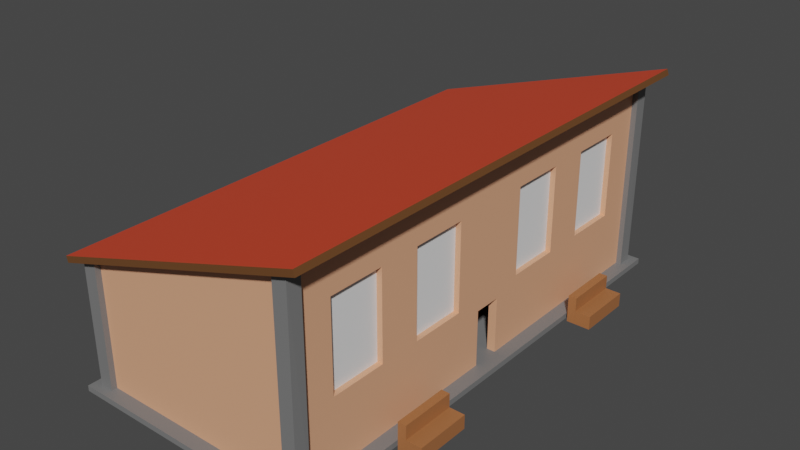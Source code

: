 # Source: Rathaus.blend  (saved by Blender 2.82.7; exported with 4.5.12 LTS)
import bpy
from mathutils import Matrix  # noqa: F401  (used for matrix-valued properties, if any)

bpy.ops.wm.read_factory_settings(use_empty=True)
scene = bpy.context.scene
scene.name = 'Scene'

# ---- collections
col_collection = bpy.data.collections.new('Collection'); scene.collection.children.link(col_collection)

# ---- materials (node trees are filled in below, after node groups)
mat_wood_light = bpy.data.materials.new('wood light')
mat_wood_light.use_transparent_shadow = False
mat_stone = bpy.data.materials.new('stone')
mat_stone.use_transparent_shadow = False
mat_roof = bpy.data.materials.new('roof')
mat_roof.alpha_threshold = 0.0
mat_roof.use_transparent_shadow = False
mat_roof.line_color = (0.0, 0.0, 0.0, 1.0)
mat_wood_dark = bpy.data.materials.new('wood dark')
mat_wood_dark.use_transparent_shadow = False
mat_wood_middle = bpy.data.materials.new('wood middle')
mat_wood_middle.use_transparent_shadow = False

# ---- material node trees
mat_wood_light.use_nodes = True; mat_wood_light.node_tree.nodes.clear()
_N = mat_wood_light.node_tree.nodes; _L = mat_wood_light.node_tree.links
n0 = _N.new('ShaderNodeOutputMaterial'); n0.name = 'Material Output'; n0.location = (300, 300)
n1 = _N.new('ShaderNodeBsdfPrincipled'); n1.name = 'Principled BSDF'; n1.location = (10, 300)
n1.distribution = 'GGX'
n1.subsurface_method = 'BURLEY'
n1.inputs[0].default_value = (0.8, 0.3892, 0.226, 1.0)
n1.inputs[3].default_value = 1.45
n1.inputs[27].default_value = (0.0, 0.0, 0.0, 1.0)
n1.inputs[28].default_value = 1.0
_L.new(n1.outputs[0], n0.inputs[0])
n0.is_active_output = True
mat_stone.use_nodes = True; mat_stone.node_tree.nodes.clear()
_N = mat_stone.node_tree.nodes; _L = mat_stone.node_tree.links
n0 = _N.new('ShaderNodeOutputMaterial'); n0.name = 'Material Output'; n0.location = (300, 300)
n1 = _N.new('ShaderNodeBsdfPrincipled'); n1.name = 'Principled BSDF'; n1.location = (10, 300)
n1.distribution = 'GGX'
n1.subsurface_method = 'BURLEY'
n1.inputs[0].default_value = (0.1867, 0.1867, 0.1867, 1.0)
n1.inputs[3].default_value = 1.45
n1.inputs[27].default_value = (0.0, 0.0, 0.0, 1.0)
n1.inputs[28].default_value = 1.0
_L.new(n1.outputs[0], n0.inputs[0])
n0.is_active_output = True
mat_roof.use_nodes = True; mat_roof.node_tree.nodes.clear()
_N = mat_roof.node_tree.nodes; _L = mat_roof.node_tree.links
n0 = _N.new('ShaderNodeOutputMaterial'); n0.name = 'Material Output'; n0.location = (300, 300)
n1 = _N.new('ShaderNodeBsdfPrincipled'); n1.name = 'Principled BSDF'; n1.location = (10, 300)
n1.distribution = 'GGX'
n1.subsurface_method = 'BURLEY'
n1.inputs[0].default_value = (0.8, 0.06867, 0.02391, 1.0)
n1.inputs[2].default_value = 0.4
n1.inputs[3].default_value = 1.45
n1.inputs[27].default_value = (0.0, 0.0, 0.0, 1.0)
n1.inputs[28].default_value = 1.0
_L.new(n1.outputs[0], n0.inputs[0])
n0.is_active_output = True
mat_wood_dark.use_nodes = True; mat_wood_dark.node_tree.nodes.clear()
_N = mat_wood_dark.node_tree.nodes; _L = mat_wood_dark.node_tree.links
n0 = _N.new('ShaderNodeOutputMaterial'); n0.name = 'Material Output'; n0.location = (300, 300)
n1 = _N.new('ShaderNodeBsdfPrincipled'); n1.name = 'Principled BSDF'; n1.location = (10, 300)
n1.distribution = 'GGX'
n1.subsurface_method = 'BURLEY'
n1.inputs[0].default_value = (0.1463, 0.05958, 0.01859, 1.0)
n1.inputs[3].default_value = 1.45
n1.inputs[27].default_value = (0.0, 0.0, 0.0, 1.0)
n1.inputs[28].default_value = 1.0
_L.new(n1.outputs[0], n0.inputs[0])
n0.is_active_output = True
mat_wood_middle.use_nodes = True; mat_wood_middle.node_tree.nodes.clear()
_N = mat_wood_middle.node_tree.nodes; _L = mat_wood_middle.node_tree.links
n0 = _N.new('ShaderNodeOutputMaterial'); n0.name = 'Material Output'; n0.location = (300, 300)
n1 = _N.new('ShaderNodeBsdfPrincipled'); n1.name = 'Principled BSDF'; n1.location = (10, 300)
n1.distribution = 'GGX'
n1.subsurface_method = 'BURLEY'
n1.inputs[0].default_value = (0.3775, 0.1421, 0.05133, 1.0)
n1.inputs[3].default_value = 1.45
n1.inputs[27].default_value = (0.0, 0.0, 0.0, 1.0)
n1.inputs[28].default_value = 1.0
_L.new(n1.outputs[0], n0.inputs[0])
n0.is_active_output = True

# ---- world
world_world = bpy.data.worlds.new('World'); scene.world = world_world
world_world.use_nodes = True; world_world.node_tree.nodes.clear()
_N = world_world.node_tree.nodes; _L = world_world.node_tree.links
n0 = _N.new('ShaderNodeOutputWorld'); n0.name = 'World Output'; n0.location = (300, 300)
n1 = _N.new('ShaderNodeBackground'); n1.name = 'Background'; n1.location = (10, 300)
n1.inputs[0].default_value = (0.05088, 0.05088, 0.05088, 1.0)
_L.new(n1.outputs[0], n0.inputs[0])
n0.is_active_output = True
world_world.color = (0.05088, 0.05088, 0.05088)
world_world.use_sun_shadow = False
world_world.sun_shadow_jitter_overblur = 0.0

# ---- meshes
me_cube = bpy.data.meshes.new('Cube')
me_cube.from_pydata([(1.0, 7.0, 5.982), (1.0, 7.0, -1.018), (1.0, -10.0, 5.982), (1.0, -10.0, -1.018), (-7.0, 7.0, 3.482), (-7.0, 7.0, -1.018), (-7.0, -10.0, 3.482), (-7.0, -10.0, -1.018), (-7.0, -2.0, -1.018), (1.0, -2.0, 5.982), (-7.0, -2.0, 3.482), (1.0, -2.0, -1.018), (-7.0, -1.0, 3.482), (1.0, -1.0, -1.018), (-7.0, -1.0, -1.018), (1.0, -1.0, 5.982), (1.0, 7.0, 0.9819), (-7.0, -10.0, 0.1733), (1.0, -10.0, 0.9819), (-7.0, 7.0, 0.1733), (1.0, -2.0, 0.9819), (-7.0, -2.0, 0.1733), (1.0, -1.0, 0.9819), (-7.0, -1.0, 0.1733), (-7.0, -10.0, 2.494), (1.0, 7.0, 4.482), (1.0, -10.0, 4.482), (-7.0, 7.0, 2.494), (1.0, -2.0, 4.482), (-7.0, -2.0, 2.494), (1.0, -1.0, 4.482), (-7.0, -1.0, 2.494), (1.0, 7.0, 1.982), (1.0, -10.0, 1.982), (-7.0, 7.0, 0.8364), (1.0, -2.0, 1.982), (-7.0, -2.0, 0.8364), (1.0, -1.0, 1.982), (-7.0, -1.0, 0.8364), (-7.0, -10.0, 0.8364), (-7.0, -8.5, -1.018), (1.0, -8.5, 5.982), (-7.0, -8.5, 3.482), (1.0, -8.5, -1.018), (-7.0, -8.5, 0.1733), (1.0, -8.5, 0.9819), (-7.0, -8.5, 2.494), (1.0, -8.5, 4.482), (1.0, -8.5, 1.982), (-7.0, -8.5, 0.8364), (-7.0, -6.5, 3.482), (1.0, -6.5, -1.018), (-7.0, -6.5, 0.1733), (-7.0, -6.5, 2.494), (1.0, 4.0, 5.982), (-7.0, -6.5, -1.018), (1.0, -6.5, 5.982), (1.0, -6.5, 0.9819), (1.0, -6.5, 4.482), (1.0, -6.5, 1.982), (-7.0, -5.0, 3.482), (1.0, -5.0, -1.018), (-7.0, -5.0, 0.1733), (-7.0, -5.0, 2.494), (-7.0, -5.0, 0.8364), (-7.0, -5.0, -1.018), (1.0, -5.0, 5.982), (1.0, -5.0, 0.9819), (1.0, -5.0, 4.482), (1.0, -5.0, 1.982), (-7.0, -3.0, 3.482), (1.0, -3.0, -1.018), (-7.0, -3.0, 0.1733), (-7.0, -3.0, 2.494), (-7.0, -3.0, 0.8364), (-7.0, -3.0, -1.018), (1.0, -3.0, 5.982), (1.0, -3.0, 0.9819), (1.0, -3.0, 4.482), (1.0, -3.0, 1.982), (-7.0, 0.0, 3.482), (1.0, 0.0, -1.018), (-7.0, 0.0, -1.018), (1.0, 0.0, 5.982), (1.0, 0.0, 0.9819), (-7.0, 0.0, 0.1733), (1.0, 0.0, 4.482), (-7.0, 0.0, 2.494), (-7.0, 0.0, 0.8364), (1.0, 0.0, 1.982), (-7.0, 2.0, 3.482), (1.0, 2.0, -1.018), (-7.0, 2.0, 0.1733), (-7.0, 2.0, 2.494), (-7.0, 2.0, 0.8364), (-7.0, 2.0, -1.018), (1.0, 2.0, 5.982), (1.0, 2.0, 0.9819), (1.0, 2.0, 4.482), (1.0, 2.0, 1.982), (-7.0, 3.5, 3.482), (1.0, 3.5, -1.018), (-7.0, 3.5, 0.1733), (-7.0, 3.5, 2.494), (-7.0, 3.5, -1.018), (1.0, 3.5, 5.982), (1.0, 3.5, 0.9819), (1.0, 3.5, 4.482), (1.0, 3.5, 1.982), (-7.0, 5.5, 3.482), (1.0, 5.5, -1.018), (-7.0, 5.5, 0.1733), (-7.0, 5.5, 2.494), (-7.0, 5.5, 0.8364), (-7.0, 5.5, -1.018), (1.0, 5.5, 5.982), (1.0, 5.5, 0.9819), (1.0, 5.5, 4.482), (1.0, 5.5, 1.982), (-2.0, 7.0, -1.018), (-2.0, -10.0, 5.173), (-2.0, -10.0, -1.018), (-2.0, 7.0, 5.173), (-2.0, -2.0, 5.173), (-2.0, -1.0, 5.173), (-2.0, 7.0, 0.871), (-2.0, -10.0, 0.871), (-2.0, 7.0, 3.747), (-2.0, -10.0, 3.747), (-2.0, -10.0, 1.646), (-2.0, 7.0, 1.646), (-2.0, -8.5, 5.173), (-2.0, -6.5, 5.173), (-2.0, -5.0, 5.173), (-2.0, -3.0, 5.173), (-2.0, 0.0, 5.173), (-2.0, 2.0, 5.173), (-2.0, 3.5, 5.173), (-2.0, 5.5, 5.173), (-4.0, 7.0, -1.018), (-4.0, -10.0, 4.5), (-4.0, -10.0, 0.4532), (-4.0, -10.0, 3.119), (-4.0, -10.0, 1.173), (-4.0, -10.0, -1.018), (-4.0, 7.0, 4.5), (-4.0, -2.0, 4.5), (-4.0, -1.0, 4.5), (-4.0, 7.0, 0.4532), (-4.0, 7.0, 3.119), (-4.0, 7.0, 1.173), (-4.0, -8.5, 4.5), (-4.0, -6.5, 4.5), (-4.0, -5.0, 4.5), (-4.0, -3.0, 4.5), (-4.0, 0.0, 4.5), (-4.0, 2.0, 4.5), (-4.0, 3.5, 4.5), (-4.0, 5.5, 4.5), (1.0, 7.0, 1.451), (1.0, -10.0, 1.451), (-7.0, 7.0, 0.4989), (1.0, -2.0, 1.451), (-7.0, -2.0, 0.4989), (1.0, -1.0, 1.451), (-7.0, -1.0, 0.4989), (-7.0, -10.0, 0.4989), (-7.0, -8.5, 0.4989), (1.0, -8.5, 1.451), (1.0, -6.5, 1.451), (-7.0, 4.0, -1.018), (1.0, -5.0, 1.451), (-7.0, -5.0, 0.4989), (1.0, -3.0, 1.451), (-7.0, -3.0, 0.4989), (1.0, 0.0, 1.451), (-7.0, 0.0, 0.4989), (1.0, 2.0, 1.451), (-7.0, 2.0, 0.4989), (1.0, 3.5, 1.451), (1.0, 5.5, 1.451), (-7.0, 5.5, 0.4989), (-2.0, 7.0, 1.244), (-2.0, -10.0, 1.244), (-4.0, 7.0, 0.8031), (-4.0, -10.0, 0.8031), (-7.0, -10.0, 2.435), (1.0, 7.0, 4.335), (1.0, -10.0, 4.288), (-7.0, 7.0, 2.482), (-7.0, -2.0, 2.482), (-7.0, -1.0, 2.482), (1.0, -8.5, 4.288), (-7.0, -8.5, 2.482), (-7.0, -6.5, 2.482), (-7.0, -5.0, 2.482), (-7.0, -3.0, 2.482), (-7.0, 0.0, 2.482), (-7.0, 2.0, 2.482), (-7.0, 3.5, 2.482), (1.0, 5.5, 4.335), (-7.0, 5.5, 2.482), (-2.0, -10.0, 3.618), (-2.0, 7.0, 3.664), (-4.0, 7.0, 3.061), (-4.0, -10.0, 3.014), (1.0, 7.0, 1.381), (1.0, -10.0, 1.381), (-7.0, 7.0, 0.4819), (1.0, -2.0, 1.381), (-7.0, -2.0, 0.4819), (1.0, -1.0, 1.381), (-7.0, -1.0, 0.4819), (-7.0, -8.5, 0.4819), (1.0, -8.5, 1.381), (1.0, -6.5, 1.381), (1.0, -5.0, 1.381), (-7.0, -5.0, 0.4819), (1.0, -3.0, 1.381), (-7.0, -3.0, 0.4819), (1.0, 0.0, 1.381), (-7.0, 0.0, 0.4819), (1.0, 2.0, 1.381), (-7.0, 2.0, 0.4819), (1.0, 3.5, 1.381), (1.0, 5.5, 1.381), (-7.0, 5.5, 0.4819), (-2.0, 7.0, 1.21), (-2.0, -10.0, 1.21), (-4.0, 7.0, 0.7771), (-4.0, -10.0, 0.7771), (-7.0, -10.0, 0.4819), (-7.0, -7.0, -1.018), (1.0, -7.0, 5.982), (1.0, -7.0, 0.9819), (1.0, -7.0, 4.482), (-7.0, -7.0, 3.482), (1.0, -7.0, -1.018), (-7.0, -7.0, 0.1733), (-7.0, -7.0, 2.494), (-7.0, -7.0, 0.8364), (-2.0, -7.0, 5.173), (-4.0, -7.0, 4.5), (-7.0, -7.0, 0.4989), (-7.0, -7.0, 2.482), (1.0, -7.0, 1.381), (-7.0, -7.0, 0.4819), (1.0, 4.0, 0.9819), (1.0, 4.0, 4.482), (-7.0, 4.0, 3.482), (1.0, 4.0, -1.018), (-7.0, 4.0, 0.1733), (-7.0, 4.0, 2.494), (-7.0, 4.0, 0.8364), (-2.0, 4.0, 5.173), (-4.0, 4.0, 4.5), (-7.0, 4.0, 0.4989), (-7.0, 4.0, 2.482), (1.0, 4.0, 1.381), (-7.0, 4.0, 0.4819)], [], [(151, 42, 6, 140), (142, 140, 6, 24), (112, 109, 4, 27), (47, 41, 2, 26), (127, 122, 0, 25), (30, 15, 9, 28), (73, 70, 10, 29), (147, 12, 10, 146), (155, 80, 12, 147), (86, 83, 15, 30), (29, 10, 12, 31), (81, 84, 22, 13), (75, 72, 21, 8), (190, 29, 31, 191), (119, 125, 16, 1), (43, 45, 18, 3), (114, 111, 19, 5), (144, 141, 17, 7), (89, 86, 30, 37), (196, 73, 29, 190), (37, 30, 28, 35), (203, 127, 25, 187), (192, 47, 26, 188), (201, 112, 27, 189), (205, 142, 24, 186), (185, 143, 39, 166), (181, 113, 34, 161), (168, 48, 33, 160), (182, 130, 32, 159), (164, 37, 35, 162), (174, 74, 36, 163), (175, 89, 37, 164), (163, 36, 38, 165), (166, 39, 49, 167), (186, 24, 46, 193), (237, 234, 45, 43), (7, 17, 44, 40), (24, 6, 42, 46), (235, 233, 41, 47), (242, 236, 42, 151), (153, 60, 50, 152), (68, 66, 56, 58), (61, 67, 57, 51), (69, 68, 58, 59), (171, 69, 59, 169), (244, 239, 53, 194), (232, 238, 52, 55), (239, 236, 50, 53), (54, 254, 137, 105), (71, 77, 67, 61), (78, 76, 66, 68), (154, 70, 60, 153), (194, 53, 63, 195), (55, 52, 62, 65), (53, 50, 60, 63), (146, 10, 70, 154), (28, 9, 76, 78), (11, 20, 77, 71), (35, 28, 78, 79), (162, 35, 79, 173), (172, 64, 74, 174), (195, 63, 73, 196), (65, 62, 72, 75), (63, 60, 70, 73), (165, 38, 88, 176), (191, 31, 87, 197), (0, 122, 138, 115), (14, 23, 85, 82), (91, 97, 84, 81), (98, 96, 83, 86), (156, 90, 80, 155), (31, 12, 80, 87), (157, 100, 90, 156), (107, 105, 96, 98), (101, 106, 97, 91), (108, 107, 98, 99), (179, 108, 99, 177), (176, 88, 94, 178), (197, 87, 93, 198), (82, 85, 92, 95), (87, 80, 90, 93), (250, 247, 106, 101), (248, 54, 105, 107), (255, 249, 100, 157), (198, 93, 103, 199), (95, 92, 102, 104), (93, 90, 100, 103), (145, 4, 109, 158), (25, 0, 115, 117), (1, 16, 116, 110), (187, 25, 117, 200), (159, 32, 118, 180), (256, 253, 113, 181), (257, 252, 112, 201), (170, 251, 111, 114), (252, 249, 109, 112), (105, 137, 136, 96), (96, 136, 135, 83), (9, 123, 134, 76), (76, 134, 133, 66), (66, 133, 132, 56), (233, 241, 131, 41), (184, 150, 130, 182), (160, 33, 129, 183), (188, 26, 128, 202), (3, 18, 126, 121), (139, 148, 125, 119), (83, 135, 124, 15), (15, 124, 123, 9), (149, 145, 122, 127), (26, 2, 120, 128), (41, 131, 120, 2), (27, 4, 145, 149), (5, 19, 148, 139), (189, 27, 149, 204), (161, 34, 150, 184), (122, 145, 158, 138), (254, 255, 157, 137), (137, 157, 156, 136), (136, 156, 155, 135), (123, 146, 154, 134), (134, 154, 153, 133), (133, 153, 152, 132), (241, 242, 151, 131), (183, 129, 143, 185), (121, 126, 141, 144), (135, 155, 147, 124), (124, 147, 146, 123), (128, 120, 140, 142), (131, 151, 140, 120), (202, 128, 142, 205), (203, 130, 150, 204), (228, 183, 185, 230), (208, 161, 184, 229), (207, 160, 183, 228), (229, 184, 182, 227), (259, 256, 181, 226), (206, 159, 180, 225), (221, 176, 178, 223), (224, 179, 177, 222), (212, 165, 176, 221), (217, 172, 174, 219), (209, 162, 173, 218), (216, 171, 169, 215), (231, 166, 167, 213), (220, 175, 164, 211), (219, 174, 163, 210), (211, 164, 162, 209), (227, 182, 159, 206), (214, 168, 160, 207), (226, 181, 161, 208), (230, 185, 166, 231), (127, 203, 204, 149), (129, 202, 205, 143), (34, 189, 204, 150), (33, 188, 202, 129), (253, 257, 201, 113), (32, 187, 200, 118), (88, 197, 198, 94), (38, 191, 197, 88), (64, 195, 196, 74), (116, 225, 258, 247), (39, 186, 193, 49), (143, 205, 186, 39), (113, 201, 189, 34), (48, 192, 188, 33), (130, 203, 187, 32), (74, 196, 190, 36), (36, 190, 191, 38), (141, 230, 231, 17), (111, 226, 208, 19), (45, 214, 207, 18), (125, 227, 206, 16), (22, 211, 209, 20), (72, 219, 210, 21), (84, 220, 211, 22), (17, 231, 213, 44), (234, 245, 214, 45), (67, 216, 215, 57), (77, 218, 216, 67), (20, 209, 218, 77), (62, 217, 219, 72), (97, 222, 220, 84), (23, 212, 221, 85), (106, 224, 222, 97), (85, 221, 223, 92), (247, 258, 224, 106), (16, 206, 225, 116), (251, 259, 226, 111), (148, 229, 227, 125), (18, 207, 228, 126), (19, 208, 229, 148), (126, 228, 230, 141), (44, 213, 246, 238), (57, 215, 245, 234), (49, 193, 244, 240), (213, 167, 243, 246), (132, 152, 242, 241), (56, 132, 241, 233), (46, 42, 236, 239), (40, 44, 238, 232), (193, 46, 239, 244), (167, 49, 240, 243), (152, 50, 236, 242), (58, 56, 233, 235), (51, 57, 234, 237), (138, 158, 255, 254), (103, 100, 249, 252), (104, 102, 251, 170), (199, 103, 252, 257), (158, 109, 249, 255), (117, 115, 54, 248), (110, 116, 247, 250), (115, 138, 254, 54)])
_uv = me_cube.uv_layers.new(name='UVMap')
_uv.uv.foreach_set('vector', [0.7677, 0.7346, 0.875, 0.7346, 0.875, 0.75, 0.7677, 0.75, 0.5556, 0.8927, 0.625, 0.8927, 0.625, 1.0, 0.5556, 1.0, 0.5556, 0.2291, 0.625, 0.2291, 0.625, 0.25, 0.5556, 0.25, 0.5556, 0.7346, 0.625, 0.7346, 0.625, 0.75, 0.5556, 0.75, 0.5556, 0.4148, 0.625, 0.4148, 0.625, 0.5, 0.5556, 0.5, 0.5556, 0.6177, 0.625, 0.6177, 0.625, 0.6322, 0.5556, 0.6322, 0.5556, 0.0896, 0.625, 0.0896, 0.625, 0.1178, 0.5556, 0.1178, 0.7677, 0.6177, 0.875, 0.6177, 0.875, 0.6322, 0.7677, 0.6322, 0.7677, 0.6042, 0.875, 0.6042, 0.875, 0.6177, 0.7677, 0.6177, 0.5556, 0.6042, 0.625, 0.6042, 0.625, 0.6177, 0.5556, 0.6177, 0.5556, 0.1178, 0.625, 0.1178, 0.625, 0.1323, 0.5556, 0.1323, 0.375, 0.6042, 0.4468, 0.6042, 0.4468, 0.6177, 0.375, 0.6177, 0.375, 0.0896, 0.4468, 0.0896, 0.4468, 0.1178, 0.375, 0.1178, 0.5423, 0.1178, 0.5556, 0.1178, 0.5556, 0.1323, 0.5423, 0.1323, 0.375, 0.4148, 0.4468, 0.4148, 0.4468, 0.5, 0.375, 0.5, 0.375, 0.7346, 0.4468, 0.7346, 0.4468, 0.75, 0.375, 0.75, 0.375, 0.2291, 0.4468, 0.2291, 0.4468, 0.25, 0.375, 0.25, 0.375, 0.8927, 0.4468, 0.8927, 0.4468, 1.0, 0.375, 1.0, 0.4726, 0.6042, 0.5556, 0.6042, 0.5556, 0.6177, 0.4726, 0.6177, 0.5423, 0.0896, 0.5556, 0.0896, 0.5556, 0.1178, 0.5423, 0.1178, 0.4726, 0.6177, 0.5556, 0.6177, 0.5556, 0.6322, 0.4726, 0.6322, 0.5423, 0.4148, 0.5556, 0.4148, 0.5556, 0.5, 0.5423, 0.5, 0.5423, 0.7346, 0.5556, 0.7346, 0.5556, 0.75, 0.5423, 0.75, 0.5423, 0.2291, 0.5556, 0.2291, 0.5556, 0.25, 0.5423, 0.25, 0.5423, 0.8927, 0.5556, 0.8927, 0.5556, 1.0, 0.5423, 1.0, 0.4578, 0.8927, 0.4726, 0.8927, 0.4726, 1.0, 0.4578, 1.0, 0.4578, 0.2291, 0.4726, 0.2291, 0.4726, 0.25, 0.4578, 0.25, 0.4578, 0.7346, 0.4726, 0.7346, 0.4726, 0.75, 0.4578, 0.75, 0.4578, 0.4148, 0.4726, 0.4148, 0.4726, 0.5, 0.4578, 0.5, 0.4578, 0.6177, 0.4726, 0.6177, 0.4726, 0.6322, 0.4578, 0.6322, 0.4578, 0.0896, 0.4726, 0.0896, 0.4726, 0.1178, 0.4578, 0.1178, 0.4578, 0.6042, 0.4726, 0.6042, 0.4726, 0.6177, 0.4578, 0.6177, 0.4578, 0.1178, 0.4726, 0.1178, 0.4726, 0.1323, 0.4578, 0.1323, 0.4578, 0.0, 0.4726, 0.0, 0.4726, 0.01537, 0.4578, 0.01537, 0.5423, 0.0, 0.5556, 0.0, 0.5556, 0.01537, 0.5423, 0.01537, 0.375, 0.7261, 0.4468, 0.7261, 0.4468, 0.7346, 0.375, 0.7346, 0.375, 0.0, 0.4468, 0.0, 0.4468, 0.01537, 0.375, 0.01537, 0.5556, 0.0, 0.625, 0.0, 0.625, 0.01537, 0.5556, 0.01537, 0.5556, 0.7261, 0.625, 0.7261, 0.625, 0.7346, 0.5556, 0.7346, 0.7677, 0.7261, 0.875, 0.7261, 0.875, 0.7346, 0.7677, 0.7346, 0.7677, 0.6857, 0.875, 0.6857, 0.875, 0.7087, 0.7677, 0.7087, 0.5556, 0.6857, 0.625, 0.6857, 0.625, 0.7087, 0.5556, 0.7087, 0.375, 0.6857, 0.4468, 0.6857, 0.4468, 0.7087, 0.375, 0.7087, 0.4726, 0.6857, 0.5556, 0.6857, 0.5556, 0.7087, 0.4726, 0.7087, 0.4578, 0.6857, 0.4726, 0.6857, 0.4726, 0.7087, 0.4578, 0.7087, 0.5423, 0.02386, 0.5556, 0.02386, 0.5556, 0.0413, 0.5423, 0.0413, 0.375, 0.02386, 0.4468, 0.02386, 0.4468, 0.0413, 0.375, 0.0413, 0.5556, 0.02386, 0.625, 0.02386, 0.625, 0.0413, 0.5556, 0.0413, 0.625, 0.5375, 0.7102, 0.5375, 0.7102, 0.5515, 0.625, 0.5515, 0.375, 0.6604, 0.4468, 0.6604, 0.4468, 0.6857, 0.375, 0.6857, 0.5556, 0.6604, 0.625, 0.6604, 0.625, 0.6857, 0.5556, 0.6857, 0.7677, 0.6604, 0.875, 0.6604, 0.875, 0.6857, 0.7677, 0.6857, 0.5423, 0.0413, 0.5556, 0.0413, 0.5556, 0.0643, 0.5423, 0.0643, 0.375, 0.0413, 0.4468, 0.0413, 0.4468, 0.0643, 0.375, 0.0643, 0.5556, 0.0413, 0.625, 0.0413, 0.625, 0.0643, 0.5556, 0.0643, 0.7677, 0.6322, 0.875, 0.6322, 0.875, 0.6604, 0.7677, 0.6604, 0.5556, 0.6322, 0.625, 0.6322, 0.625, 0.6604, 0.5556, 0.6604, 0.375, 0.6322, 0.4468, 0.6322, 0.4468, 0.6604, 0.375, 0.6604, 0.4726, 0.6322, 0.5556, 0.6322, 0.5556, 0.6604, 0.4726, 0.6604, 0.4578, 0.6322, 0.4726, 0.6322, 0.4726, 0.6604, 0.4578, 0.6604, 0.4578, 0.0643, 0.4726, 0.0643, 0.4726, 0.0896, 0.4578, 0.0896, 0.5423, 0.0643, 0.5556, 0.0643, 0.5556, 0.0896, 0.5423, 0.0896, 0.375, 0.0643, 0.4468, 0.0643, 0.4468, 0.0896, 0.375, 0.0896, 0.5556, 0.0643, 0.625, 0.0643, 0.625, 0.0896, 0.5556, 0.0896, 0.4578, 0.1323, 0.4726, 0.1323, 0.4726, 0.1458, 0.4578, 0.1458, 0.5423, 0.1323, 0.5556, 0.1323, 0.5556, 0.1458, 0.5423, 0.1458, 0.625, 0.5, 0.7102, 0.5, 0.7102, 0.5209, 0.625, 0.5209, 0.375, 0.1323, 0.4468, 0.1323, 0.4468, 0.1458, 0.375, 0.1458, 0.375, 0.577, 0.4468, 0.577, 0.4468, 0.6042, 0.375, 0.6042, 0.5556, 0.577, 0.625, 0.577, 0.625, 0.6042, 0.5556, 0.6042, 0.7677, 0.577, 0.875, 0.577, 0.875, 0.6042, 0.7677, 0.6042, 0.5556, 0.1323, 0.625, 0.1323, 0.625, 0.1458, 0.5556, 0.1458, 0.7677, 0.5515, 0.875, 0.5515, 0.875, 0.577, 0.7677, 0.577, 0.5556, 0.5515, 0.625, 0.5515, 0.625, 0.577, 0.5556, 0.577, 0.375, 0.5515, 0.4468, 0.5515, 0.4468, 0.577, 0.375, 0.577, 0.4726, 0.5515, 0.5556, 0.5515, 0.5556, 0.577, 0.4726, 0.577, 0.4578, 0.5515, 0.4726, 0.5515, 0.4726, 0.577, 0.4578, 0.577, 0.4578, 0.1458, 0.4726, 0.1458, 0.4726, 0.173, 0.4578, 0.173, 0.5423, 0.1458, 0.5556, 0.1458, 0.5556, 0.173, 0.5423, 0.173, 0.375, 0.1458, 0.4468, 0.1458, 0.4468, 0.173, 0.375, 0.173, 0.5556, 0.1458, 0.625, 0.1458, 0.625, 0.173, 0.5556, 0.173, 0.375, 0.5375, 0.4468, 0.5375, 0.4468, 0.5515, 0.375, 0.5515, 0.5556, 0.5375, 0.625, 0.5375, 0.625, 0.5515, 0.5556, 0.5515, 0.7677, 0.5375, 0.875, 0.5375, 0.875, 0.5515, 0.7677, 0.5515, 0.5423, 0.173, 0.5556, 0.173, 0.5556, 0.1985, 0.5423, 0.1985, 0.375, 0.173, 0.4468, 0.173, 0.4468, 0.1985, 0.375, 0.1985, 0.5556, 0.173, 0.625, 0.173, 0.625, 0.1985, 0.5556, 0.1985, 0.7677, 0.5, 0.875, 0.5, 0.875, 0.5209, 0.7677, 0.5209, 0.5556, 0.5, 0.625, 0.5, 0.625, 0.5209, 0.5556, 0.5209, 0.375, 0.5, 0.4468, 0.5, 0.4468, 0.5209, 0.375, 0.5209, 0.5423, 0.5, 0.5556, 0.5, 0.5556, 0.5209, 0.5423, 0.5209, 0.4578, 0.5, 0.4726, 0.5, 0.4726, 0.5209, 0.4578, 0.5209, 0.4578, 0.2125, 0.4726, 0.2125, 0.4726, 0.2291, 0.4578, 0.2291, 0.5423, 0.2125, 0.5556, 0.2125, 0.5556, 0.2291, 0.5423, 0.2291, 0.375, 0.2125, 0.4468, 0.2125, 0.4468, 0.2291, 0.375, 0.2291, 0.5556, 0.2125, 0.625, 0.2125, 0.625, 0.2291, 0.5556, 0.2291, 0.625, 0.5515, 0.7102, 0.5515, 0.7102, 0.577, 0.625, 0.577, 0.625, 0.577, 0.7102, 0.577, 0.7102, 0.6042, 0.625, 0.6042, 0.625, 0.6322, 0.7102, 0.6322, 0.7102, 0.6604, 0.625, 0.6604, 0.625, 0.6604, 0.7102, 0.6604, 0.7102, 0.6857, 0.625, 0.6857, 0.625, 0.6857, 0.7102, 0.6857, 0.7102, 0.7087, 0.625, 0.7087, 0.625, 0.7261, 0.7102, 0.7261, 0.7102, 0.7346, 0.625, 0.7346, 0.4578, 0.3573, 0.4726, 0.3573, 0.4726, 0.4148, 0.4578, 0.4148, 0.4578, 0.75, 0.4726, 0.75, 0.4726, 0.8352, 0.4578, 0.8352, 0.5423, 0.75, 0.5556, 0.75, 0.5556, 0.8352, 0.5423, 0.8352, 0.375, 0.75, 0.4468, 0.75, 0.4468, 0.8352, 0.375, 0.8352, 0.375, 0.3573, 0.4468, 0.3573, 0.4468, 0.4148, 0.375, 0.4148, 0.625, 0.6042, 0.7102, 0.6042, 0.7102, 0.6177, 0.625, 0.6177, 0.625, 0.6177, 0.7102, 0.6177, 0.7102, 0.6322, 0.625, 0.6322, 0.5556, 0.3573, 0.625, 0.3573, 0.625, 0.4148, 0.5556, 0.4148, 0.5556, 0.75, 0.625, 0.75, 0.625, 0.8352, 0.5556, 0.8352, 0.625, 0.7346, 0.7102, 0.7346, 0.7102, 0.75, 0.625, 0.75, 0.5556, 0.25, 0.625, 0.25, 0.625, 0.3573, 0.5556, 0.3573, 0.375, 0.25, 0.4468, 0.25, 0.4468, 0.3573, 0.375, 0.3573, 0.5423, 0.25, 0.5556, 0.25, 0.5556, 0.3573, 0.5423, 0.3573, 0.4578, 0.25, 0.4726, 0.25, 0.4726, 0.3573, 0.4578, 0.3573, 0.7102, 0.5, 0.7677, 0.5, 0.7677, 0.5209, 0.7102, 0.5209, 0.7102, 0.5375, 0.7677, 0.5375, 0.7677, 0.5515, 0.7102, 0.5515, 0.7102, 0.5515, 0.7677, 0.5515, 0.7677, 0.577, 0.7102, 0.577, 0.7102, 0.577, 0.7677, 0.577, 0.7677, 0.6042, 0.7102, 0.6042, 0.7102, 0.6322, 0.7677, 0.6322, 0.7677, 0.6604, 0.7102, 0.6604, 0.7102, 0.6604, 0.7677, 0.6604, 0.7677, 0.6857, 0.7102, 0.6857, 0.7102, 0.6857, 0.7677, 0.6857, 0.7677, 0.7087, 0.7102, 0.7087, 0.7102, 0.7261, 0.7677, 0.7261, 0.7677, 0.7346, 0.7102, 0.7346, 0.4578, 0.8352, 0.4726, 0.8352, 0.4726, 0.8927, 0.4578, 0.8927, 0.375, 0.8352, 0.4468, 0.8352, 0.4468, 0.8927, 0.375, 0.8927, 0.7102, 0.6042, 0.7677, 0.6042, 0.7677, 0.6177, 0.7102, 0.6177, 0.7102, 0.6177, 0.7677, 0.6177, 0.7677, 0.6322, 0.7102, 0.6322, 0.5556, 0.8352, 0.625, 0.8352, 0.625, 0.8927, 0.5556, 0.8927, 0.7102, 0.7346, 0.7677, 0.7346, 0.7677, 0.75, 0.7102, 0.75, 0.5423, 0.8352, 0.5556, 0.8352, 0.5556, 0.8927, 0.5423, 0.8927, 0.5423, 0.4148, 0.4726, 0.4148, 0.4726, 0.3573, 0.5423, 0.3573, 0.4538, 0.8352, 0.4578, 0.8352, 0.4578, 0.8927, 0.4538, 0.8927, 0.4538, 0.25, 0.4578, 0.25, 0.4578, 0.3573, 0.4538, 0.3573, 0.4538, 0.75, 0.4578, 0.75, 0.4578, 0.8352, 0.4538, 0.8352, 0.4538, 0.3573, 0.4578, 0.3573, 0.4578, 0.4148, 0.4538, 0.4148, 0.4538, 0.2125, 0.4578, 0.2125, 0.4578, 0.2291, 0.4538, 0.2291, 0.4538, 0.5, 0.4578, 0.5, 0.4578, 0.5209, 0.4538, 0.5209, 0.4538, 0.1458, 0.4578, 0.1458, 0.4578, 0.173, 0.4538, 0.173, 0.4538, 0.5515, 0.4578, 0.5515, 0.4578, 0.577, 0.4538, 0.577, 0.4538, 0.1323, 0.4578, 0.1323, 0.4578, 0.1458, 0.4538, 0.1458, 0.4538, 0.0643, 0.4578, 0.0643, 0.4578, 0.0896, 0.4538, 0.0896, 0.4538, 0.6322, 0.4578, 0.6322, 0.4578, 0.6604, 0.4538, 0.6604, 0.4538, 0.6857, 0.4578, 0.6857, 0.4578, 0.7087, 0.4538, 0.7087, 0.4538, 0.0, 0.4578, 0.0, 0.4578, 0.01537, 0.4538, 0.01537, 0.4538, 0.6042, 0.4578, 0.6042, 0.4578, 0.6177, 0.4538, 0.6177, 0.4538, 0.0896, 0.4578, 0.0896, 0.4578, 0.1178, 0.4538, 0.1178, 0.4538, 0.6177, 0.4578, 0.6177, 0.4578, 0.6322, 0.4538, 0.6322, 0.4538, 0.4148, 0.4578, 0.4148, 0.4578, 0.5, 0.4538, 0.5, 0.4538, 0.7346, 0.4578, 0.7346, 0.4578, 0.75, 0.4538, 0.75, 0.4538, 0.2291, 0.4578, 0.2291, 0.4578, 0.25, 0.4538, 0.25, 0.4538, 0.8927, 0.4578, 0.8927, 0.4578, 1.0, 0.4538, 1.0, 0.5556, 0.4148, 0.5423, 0.4148, 0.5423, 0.3573, 0.5556, 0.3573, 0.4726, 0.8352, 0.5423, 0.8352, 0.5423, 0.8927, 0.4726, 0.8927, 0.4726, 0.25, 0.5423, 0.25, 0.5423, 0.3573, 0.4726, 0.3573, 0.4726, 0.75, 0.5423, 0.75, 0.5423, 0.8352, 0.4726, 0.8352, 0.4726, 0.2125, 0.5423, 0.2125, 0.5423, 0.2291, 0.4726, 0.2291, 0.4726, 0.5, 0.5423, 0.5, 0.5423, 0.5209, 0.4726, 0.5209, 0.4726, 0.1458, 0.5423, 0.1458, 0.5423, 0.173, 0.4726, 0.173, 0.4726, 0.1323, 0.5423, 0.1323, 0.5423, 0.1458, 0.4726, 0.1458, 0.4726, 0.0643, 0.5423, 0.0643, 0.5423, 0.0896, 0.4726, 0.0896, 0.4468, 0.5209, 0.4538, 0.5209, 0.4538, 0.5375, 0.4468, 0.5375, 0.4726, 0.0, 0.5423, 0.0, 0.5423, 0.01537, 0.4726, 0.01537, 0.4726, 0.8927, 0.5423, 0.8927, 0.5423, 1.0, 0.4726, 1.0, 0.4726, 0.2291, 0.5423, 0.2291, 0.5423, 0.25, 0.4726, 0.25, 0.4726, 0.7346, 0.5423, 0.7346, 0.5423, 0.75, 0.4726, 0.75, 0.4726, 0.4148, 0.5423, 0.4148, 0.5423, 0.5, 0.4726, 0.5, 0.4726, 0.0896, 0.5423, 0.0896, 0.5423, 0.1178, 0.4726, 0.1178, 0.4726, 0.1178, 0.5423, 0.1178, 0.5423, 0.1323, 0.4726, 0.1323, 0.4468, 0.8927, 0.4538, 0.8927, 0.4538, 1.0, 0.4468, 1.0, 0.4468, 0.2291, 0.4538, 0.2291, 0.4538, 0.25, 0.4468, 0.25, 0.4468, 0.7346, 0.4538, 0.7346, 0.4538, 0.75, 0.4468, 0.75, 0.4468, 0.4148, 0.4538, 0.4148, 0.4538, 0.5, 0.4468, 0.5, 0.4468, 0.6177, 0.4538, 0.6177, 0.4538, 0.6322, 0.4468, 0.6322, 0.4468, 0.0896, 0.4538, 0.0896, 0.4538, 0.1178, 0.4468, 0.1178, 0.4468, 0.6042, 0.4538, 0.6042, 0.4538, 0.6177, 0.4468, 0.6177, 0.4468, 0.0, 0.4538, 0.0, 0.4538, 0.01537, 0.4468, 0.01537, 0.4468, 0.7261, 0.4538, 0.7261, 0.4538, 0.7346, 0.4468, 0.7346, 0.4468, 0.6857, 0.4538, 0.6857, 0.4538, 0.7087, 0.4468, 0.7087, 0.4468, 0.6604, 0.4538, 0.6604, 0.4538, 0.6857, 0.4468, 0.6857, 0.4468, 0.6322, 0.4538, 0.6322, 0.4538, 0.6604, 0.4468, 0.6604, 0.4468, 0.0643, 0.4538, 0.0643, 0.4538, 0.0896, 0.4468, 0.0896, 0.4468, 0.577, 0.4538, 0.577, 0.4538, 0.6042, 0.4468, 0.6042, 0.4468, 0.1323, 0.4538, 0.1323, 0.4538, 0.1458, 0.4468, 0.1458, 0.4468, 0.5515, 0.4538, 0.5515, 0.4538, 0.577, 0.4468, 0.577, 0.4468, 0.1458, 0.4538, 0.1458, 0.4538, 0.173, 0.4468, 0.173, 0.4468, 0.5375, 0.4538, 0.5375, 0.4538, 0.5515, 0.4468, 0.5515, 0.4468, 0.5, 0.4538, 0.5, 0.4538, 0.5209, 0.4468, 0.5209, 0.4468, 0.2125, 0.4538, 0.2125, 0.4538, 0.2291, 0.4468, 0.2291, 0.4468, 0.3573, 0.4538, 0.3573, 0.4538, 0.4148, 0.4468, 0.4148, 0.4468, 0.75, 0.4538, 0.75, 0.4538, 0.8352, 0.4468, 0.8352, 0.4468, 0.25, 0.4538, 0.25, 0.4538, 0.3573, 0.4468, 0.3573, 0.4468, 0.8352, 0.4538, 0.8352, 0.4538, 0.8927, 0.4468, 0.8927, 0.4468, 0.01537, 0.4538, 0.01537, 0.4538, 0.02386, 0.4468, 0.02386, 0.4468, 0.7087, 0.4538, 0.7087, 0.4538, 0.7261, 0.4468, 0.7261, 0.4726, 0.01537, 0.5423, 0.01537, 0.5423, 0.02386, 0.4726, 0.02386, 0.4538, 0.01537, 0.4578, 0.01537, 0.4578, 0.02386, 0.4538, 0.02386, 0.7102, 0.7087, 0.7677, 0.7087, 0.7677, 0.7261, 0.7102, 0.7261, 0.625, 0.7087, 0.7102, 0.7087, 0.7102, 0.7261, 0.625, 0.7261, 0.5556, 0.01537, 0.625, 0.01537, 0.625, 0.02386, 0.5556, 0.02386, 0.375, 0.01537, 0.4468, 0.01537, 0.4468, 0.02386, 0.375, 0.02386, 0.5423, 0.01537, 0.5556, 0.01537, 0.5556, 0.02386, 0.5423, 0.02386, 0.4578, 0.01537, 0.4726, 0.01537, 0.4726, 0.02386, 0.4578, 0.02386, 0.7677, 0.7087, 0.875, 0.7087, 0.875, 0.7261, 0.7677, 0.7261, 0.5556, 0.7087, 0.625, 0.7087, 0.625, 0.7261, 0.5556, 0.7261, 0.375, 0.7087, 0.4468, 0.7087, 0.4468, 0.7261, 0.375, 0.7261, 0.7102, 0.5209, 0.7677, 0.5209, 0.7677, 0.5375, 0.7102, 0.5375, 0.5556, 0.1985, 0.625, 0.1985, 0.625, 0.2125, 0.5556, 0.2125, 0.375, 0.1985, 0.4468, 0.1985, 0.4468, 0.2125, 0.375, 0.2125, 0.5423, 0.1985, 0.5556, 0.1985, 0.5556, 0.2125, 0.5423, 0.2125, 0.7677, 0.5209, 0.875, 0.5209, 0.875, 0.5375, 0.7677, 0.5375, 0.5556, 0.5209, 0.625, 0.5209, 0.625, 0.5375, 0.5556, 0.5375, 0.375, 0.5209, 0.4468, 0.5209, 0.4468, 0.5375, 0.375, 0.5375, 0.625, 0.5209, 0.7102, 0.5209, 0.7102, 0.5375, 0.625, 0.5375])
me_cube.materials.append(mat_wood_light)
me_cube.use_remesh_preserve_volume = False
me_cube.use_remesh_preserve_attributes = False
me_cube.use_mirror_vertex_groups = False
me_cube.update()
me_cube_001 = bpy.data.meshes.new('Cube.001')
me_cube_001.from_pydata([(-7.753, -10.15, 1.279), (-7.753, -10.15, 1.479), (-7.753, 7.847, 1.279), (-7.753, 7.847, 1.479), (1.247, -10.15, 1.279), (1.247, -10.15, 1.479), (1.247, 7.847, 1.279), (1.247, 7.847, 1.479)], [], [(0, 1, 3, 2), (2, 3, 7, 6), (6, 7, 5, 4), (4, 5, 1, 0), (2, 6, 4, 0), (7, 3, 1, 5)])
_uv = me_cube_001.uv_layers.new(name='UVMap')
_uv.uv.foreach_set('vector', [0.375, 0.0, 0.625, 0.0, 0.625, 0.25, 0.375, 0.25, 0.375, 0.25, 0.625, 0.25, 0.625, 0.5, 0.375, 0.5, 0.375, 0.5, 0.625, 0.5, 0.625, 0.75, 0.375, 0.75, 0.375, 0.75, 0.625, 0.75, 0.625, 1.0, 0.375, 1.0, 0.125, 0.5, 0.375, 0.5, 0.375, 0.75, 0.125, 0.75, 0.625, 0.5, 0.875, 0.5, 0.875, 0.75, 0.625, 0.75])
me_cube_001.materials.append(mat_stone)
me_cube_001.use_remesh_fix_poles = True
me_cube_001.use_remesh_preserve_attributes = False
me_cube_001.use_mirror_vertex_groups = False
me_cube_001.update()
me_cube_002 = bpy.data.meshes.new('Cube.002')
me_cube_002.from_pydata([(-1.0, -1.0, -1.0), (-1.0, -1.0, 1.0), (-1.0, 1.0, -1.0), (-1.0, 1.0, 1.0), (0.947, -1.0, -1.0), (1.0, -1.0, 1.0), (1.0, 1.0, -1.0), (1.0, 1.0, 1.0)], [], [(0, 1, 3, 2), (2, 3, 7, 6), (6, 7, 5, 4), (4, 5, 1, 0), (2, 6, 4, 0), (7, 3, 1, 5)])
_uv = me_cube_002.uv_layers.new(name='UVMap')
_uv.uv.foreach_set('vector', [0.375, 0.0, 0.625, 0.0, 0.625, 0.25, 0.375, 0.25, 0.375, 0.25, 0.625, 0.25, 0.625, 0.5, 0.375, 0.5, 0.375, 0.5, 0.625, 0.5, 0.625, 0.75, 0.375, 0.75, 0.375, 0.75, 0.625, 0.75, 0.625, 1.0, 0.375, 1.0, 0.125, 0.5, 0.375, 0.5, 0.375, 0.75, 0.125, 0.75, 0.625, 0.5, 0.875, 0.5, 0.875, 0.75, 0.625, 0.75])
me_cube_002.materials.append(mat_stone)
me_cube_002.use_remesh_fix_poles = True
me_cube_002.use_remesh_preserve_attributes = False
me_cube_002.use_mirror_vertex_groups = False
me_cube_002.update()
me_cube_003 = bpy.data.meshes.new('Cube.003')
me_cube_003.from_pydata([(-1.0, -1.0, -1.0), (-1.0, -1.0, 1.0), (-1.0, 1.0, -1.0), (-1.0, 1.0, 1.0), (0.947, -1.0, -1.0), (1.0, -1.0, 1.0), (1.0, 1.0, -1.0), (1.0, 1.0, 1.0)], [], [(0, 1, 3, 2), (2, 3, 7, 6), (6, 7, 5, 4), (4, 5, 1, 0), (2, 6, 4, 0), (7, 3, 1, 5)])
_uv = me_cube_003.uv_layers.new(name='UVMap')
_uv.uv.foreach_set('vector', [0.375, 0.0, 0.625, 0.0, 0.625, 0.25, 0.375, 0.25, 0.375, 0.25, 0.625, 0.25, 0.625, 0.5, 0.375, 0.5, 0.375, 0.5, 0.625, 0.5, 0.625, 0.75, 0.375, 0.75, 0.375, 0.75, 0.625, 0.75, 0.625, 1.0, 0.375, 1.0, 0.125, 0.5, 0.375, 0.5, 0.375, 0.75, 0.125, 0.75, 0.625, 0.5, 0.875, 0.5, 0.875, 0.75, 0.625, 0.75])
me_cube_003.materials.append(mat_stone)
me_cube_003.use_remesh_fix_poles = True
me_cube_003.use_remesh_preserve_attributes = False
me_cube_003.use_mirror_vertex_groups = False
me_cube_003.update()
me_cube_004 = bpy.data.meshes.new('Cube.004')
me_cube_004.from_pydata([(-1.0, -1.0, -1.0), (-1.0, -1.0, 1.0), (-1.0, 1.0, -1.0), (-1.0, 1.0, 1.0), (0.947, -1.0, -1.0), (1.0, -1.0, 1.0), (1.0, 1.0, -1.0), (1.0, 1.0, 1.0)], [], [(0, 1, 3, 2), (2, 3, 7, 6), (6, 7, 5, 4), (4, 5, 1, 0), (2, 6, 4, 0), (7, 3, 1, 5)])
_uv = me_cube_004.uv_layers.new(name='UVMap')
_uv.uv.foreach_set('vector', [0.375, 0.0, 0.625, 0.0, 0.625, 0.25, 0.375, 0.25, 0.375, 0.25, 0.625, 0.25, 0.625, 0.5, 0.375, 0.5, 0.375, 0.5, 0.625, 0.5, 0.625, 0.75, 0.375, 0.75, 0.375, 0.75, 0.625, 0.75, 0.625, 1.0, 0.375, 1.0, 0.125, 0.5, 0.375, 0.5, 0.375, 0.75, 0.125, 0.75, 0.625, 0.5, 0.875, 0.5, 0.875, 0.75, 0.625, 0.75])
me_cube_004.materials.append(mat_stone)
me_cube_004.use_remesh_fix_poles = True
me_cube_004.use_remesh_preserve_attributes = False
me_cube_004.use_mirror_vertex_groups = False
me_cube_004.update()
me_cube_005 = bpy.data.meshes.new('Cube.005')
me_cube_005.from_pydata([(-1.0, -1.0, -1.0), (-1.0, -1.0, 1.0), (-1.0, 1.0, -1.0), (-1.0, 1.0, 1.0), (0.947, -1.0, -1.0), (1.0, -1.0, 1.0), (1.0, 1.0, -1.0), (1.0, 1.0, 1.0)], [], [(0, 1, 3, 2), (2, 3, 7, 6), (6, 7, 5, 4), (4, 5, 1, 0), (2, 6, 4, 0), (7, 3, 1, 5)])
_uv = me_cube_005.uv_layers.new(name='UVMap')
_uv.uv.foreach_set('vector', [0.375, 0.0, 0.625, 0.0, 0.625, 0.25, 0.375, 0.25, 0.375, 0.25, 0.625, 0.25, 0.625, 0.5, 0.375, 0.5, 0.375, 0.5, 0.625, 0.5, 0.625, 0.75, 0.375, 0.75, 0.375, 0.75, 0.625, 0.75, 0.625, 1.0, 0.375, 1.0, 0.125, 0.5, 0.375, 0.5, 0.375, 0.75, 0.125, 0.75, 0.625, 0.5, 0.875, 0.5, 0.875, 0.75, 0.625, 0.75])
me_cube_005.materials.append(mat_stone)
me_cube_005.use_remesh_fix_poles = True
me_cube_005.use_remesh_preserve_attributes = False
me_cube_005.use_mirror_vertex_groups = False
me_cube_005.update()
me_plane_003 = bpy.data.meshes.new('Plane.003')
me_plane_003.from_pydata([(-7.564, -10.52, 4.521), (1.78, -10.52, 7.449), (-7.564, 7.501, 4.521), (1.781, 7.501, 7.449), (-7.499, -10.52, 4.314), (1.846, -10.52, 7.241), (-7.499, 7.501, 4.314), (1.846, 7.501, 7.241)], [], [(0, 1, 3, 2), (4, 6, 7, 5), (0, 2, 6, 4), (1, 0, 4, 5), (3, 1, 5, 7), (2, 3, 7, 6)])
me_plane_003.polygons.foreach_set('material_index', [0, 1, 1, 1, 1, 1])
_uv = me_plane_003.uv_layers.new(name='UVMap')
_uv.uv.foreach_set('vector', [2.243, -0.6775, 2.243, 1.222, -1.254, 1.222, -1.254, -0.6775, 0.0, 0.0, 0.0, 1.0, 1.0, 1.0, 1.0, 0.0, 0.0, 0.0, 0.0, 1.0, 0.0, 1.0, 0.0, 0.0, 1.0, 0.0, 0.0, 0.0, 0.0, 0.0, 1.0, 0.0, 1.0, 1.0, 1.0, 0.0, 1.0, 0.0, 1.0, 1.0, 0.0, 1.0, 1.0, 1.0, 1.0, 1.0, 0.0, 1.0])
me_plane_003.materials.append(mat_roof)
me_plane_003.materials.append(mat_wood_dark)
me_plane_003.use_remesh_fix_poles = True
me_plane_003.use_remesh_preserve_attributes = False
me_plane_003.use_mirror_vertex_groups = False
me_plane_003.update()
me_cube_006 = bpy.data.meshes.new('Cube.006')
me_cube_006.from_pydata([(-1.0, -1.0, -1.0), (-1.0, -1.0, 1.0), (-1.0, 1.0, -1.0), (-1.0, 1.0, 1.0), (1.0, -1.0, -1.0), (1.0, -1.0, 1.0), (1.0, 1.0, -1.0), (1.0, 1.0, 1.0)], [], [(0, 1, 3, 2), (2, 3, 7, 6), (6, 7, 5, 4), (4, 5, 1, 0), (2, 6, 4, 0), (7, 3, 1, 5)])
_uv = me_cube_006.uv_layers.new(name='UVMap')
_uv.uv.foreach_set('vector', [0.375, 0.0, 0.625, 0.0, 0.625, 0.25, 0.375, 0.25, 0.375, 0.25, 0.625, 0.25, 0.625, 0.5, 0.375, 0.5, 0.375, 0.5, 0.625, 0.5, 0.625, 0.75, 0.375, 0.75, 0.375, 0.75, 0.625, 0.75, 0.625, 1.0, 0.375, 1.0, 0.125, 0.5, 0.375, 0.5, 0.375, 0.75, 0.125, 0.75, 0.625, 0.5, 0.875, 0.5, 0.875, 0.75, 0.625, 0.75])
me_cube_006.materials.append(mat_wood_dark)
me_cube_006.use_remesh_fix_poles = True
me_cube_006.use_remesh_preserve_attributes = False
me_cube_006.use_mirror_vertex_groups = False
me_cube_006.update()
me_cube_008 = bpy.data.meshes.new('Cube.008')
me_cube_008.from_pydata([(-1.0, -1.0, -1.0), (-1.0, -1.0, 1.0), (-1.0, 1.0, -1.0), (-1.0, 1.0, 1.0), (1.0, -1.0, -1.0), (1.0, -1.0, 1.0), (1.0, 1.0, -1.0), (1.0, 1.0, 1.0), (-0.2486, -0.9969, -0.9987), (-0.2486, -0.9969, 0.001283), (-0.2486, 1.003, -0.9987), (-0.2486, 1.003, 0.001283), (4.751, -0.9969, -0.9987), (4.751, -0.9969, 0.001283), (4.751, 1.003, -0.9987), (4.751, 1.003, 0.001283)], [], [(0, 1, 3, 2), (2, 3, 7, 6), (6, 7, 5, 4), (4, 5, 1, 0), (2, 6, 4, 0), (7, 3, 1, 5), (8, 9, 11, 10), (10, 11, 15, 14), (14, 15, 13, 12), (12, 13, 9, 8), (10, 14, 12, 8), (15, 11, 9, 13)])
_uv = me_cube_008.uv_layers.new(name='UVMap')
_uv.uv.foreach_set('vector', [0.375, 0.0, 0.625, 0.0, 0.625, 0.25, 0.375, 0.25, 0.375, 0.25, 0.625, 0.25, 0.625, 0.5, 0.375, 0.5, 0.375, 0.5, 0.625, 0.5, 0.625, 0.75, 0.375, 0.75, 0.375, 0.75, 0.625, 0.75, 0.625, 1.0, 0.375, 1.0, 0.125, 0.5, 0.375, 0.5, 0.375, 0.75, 0.125, 0.75, 0.625, 0.5, 0.875, 0.5, 0.875, 0.75, 0.625, 0.75, 0.375, 0.0, 0.625, 0.0, 0.625, 0.25, 0.375, 0.25, 0.375, 0.25, 0.625, 0.25, 0.625, 0.5, 0.375, 0.5, 0.375, 0.5, 0.625, 0.5, 0.625, 0.75, 0.375, 0.75, 0.375, 0.75, 0.625, 0.75, 0.625, 1.0, 0.375, 1.0, 0.125, 0.5, 0.375, 0.5, 0.375, 0.75, 0.125, 0.75, 0.625, 0.5, 0.875, 0.5, 0.875, 0.75, 0.625, 0.75])
me_cube_008.materials.append(mat_wood_middle)
me_cube_008.use_remesh_fix_poles = True
me_cube_008.use_remesh_preserve_attributes = False
me_cube_008.use_mirror_vertex_groups = False
me_cube_008.update()
me_cube_009 = bpy.data.meshes.new('Cube.009')
me_cube_009.from_pydata([(-1.0, -1.0, -1.0), (-1.0, -1.0, 1.0), (-1.0, 1.0, -1.0), (-1.0, 1.0, 1.0), (1.0, -1.0, -1.0), (1.0, -1.0, 1.0), (1.0, 1.0, -1.0), (1.0, 1.0, 1.0), (-0.2486, -0.9969, -0.9987), (-0.2486, -0.9969, 0.001283), (-0.2486, 1.003, -0.9987), (-0.2486, 1.003, 0.001283), (4.751, -0.9969, -0.9987), (4.751, -0.9969, 0.001283), (4.751, 1.003, -0.9987), (4.751, 1.003, 0.001283)], [], [(0, 1, 3, 2), (2, 3, 7, 6), (6, 7, 5, 4), (4, 5, 1, 0), (2, 6, 4, 0), (7, 3, 1, 5), (8, 9, 11, 10), (10, 11, 15, 14), (14, 15, 13, 12), (12, 13, 9, 8), (10, 14, 12, 8), (15, 11, 9, 13)])
_uv = me_cube_009.uv_layers.new(name='UVMap')
_uv.uv.foreach_set('vector', [0.375, 0.0, 0.625, 0.0, 0.625, 0.25, 0.375, 0.25, 0.375, 0.25, 0.625, 0.25, 0.625, 0.5, 0.375, 0.5, 0.375, 0.5, 0.625, 0.5, 0.625, 0.75, 0.375, 0.75, 0.375, 0.75, 0.625, 0.75, 0.625, 1.0, 0.375, 1.0, 0.125, 0.5, 0.375, 0.5, 0.375, 0.75, 0.125, 0.75, 0.625, 0.5, 0.875, 0.5, 0.875, 0.75, 0.625, 0.75, 0.375, 0.0, 0.625, 0.0, 0.625, 0.25, 0.375, 0.25, 0.375, 0.25, 0.625, 0.25, 0.625, 0.5, 0.375, 0.5, 0.375, 0.5, 0.625, 0.5, 0.625, 0.75, 0.375, 0.75, 0.375, 0.75, 0.625, 0.75, 0.625, 1.0, 0.375, 1.0, 0.125, 0.5, 0.375, 0.5, 0.375, 0.75, 0.125, 0.75, 0.625, 0.5, 0.875, 0.5, 0.875, 0.75, 0.625, 0.75])
me_cube_009.materials.append(mat_wood_middle)
me_cube_009.use_remesh_fix_poles = True
me_cube_009.use_remesh_preserve_attributes = False
me_cube_009.use_mirror_vertex_groups = False
me_cube_009.update()
me_cube_010 = bpy.data.meshes.new('Cube.010')
me_cube_010.from_pydata([(-1.0, -1.0, -1.0), (-1.0, -1.0, 1.0), (-1.0, 1.0, -1.0), (-1.0, 1.0, 1.0), (1.0, -1.0, -1.0), (1.0, -1.0, 1.0), (1.0, 1.0, -1.0), (1.0, 1.0, 1.0), (-0.2486, -0.9969, -0.9987), (-0.2486, -0.9969, 0.001283), (-0.2486, 1.003, -0.9987), (-0.2486, 1.003, 0.001283), (4.751, -0.9969, -0.9987), (4.751, -0.9969, 0.001283), (4.751, 1.003, -0.9987), (4.751, 1.003, 0.001283)], [], [(0, 1, 3, 2), (2, 3, 7, 6), (6, 7, 5, 4), (4, 5, 1, 0), (2, 6, 4, 0), (7, 3, 1, 5), (8, 9, 11, 10), (10, 11, 15, 14), (14, 15, 13, 12), (12, 13, 9, 8), (10, 14, 12, 8), (15, 11, 9, 13)])
_uv = me_cube_010.uv_layers.new(name='UVMap')
_uv.uv.foreach_set('vector', [0.375, 0.0, 0.625, 0.0, 0.625, 0.25, 0.375, 0.25, 0.375, 0.25, 0.625, 0.25, 0.625, 0.5, 0.375, 0.5, 0.375, 0.5, 0.625, 0.5, 0.625, 0.75, 0.375, 0.75, 0.375, 0.75, 0.625, 0.75, 0.625, 1.0, 0.375, 1.0, 0.125, 0.5, 0.375, 0.5, 0.375, 0.75, 0.125, 0.75, 0.625, 0.5, 0.875, 0.5, 0.875, 0.75, 0.625, 0.75, 0.375, 0.0, 0.625, 0.0, 0.625, 0.25, 0.375, 0.25, 0.375, 0.25, 0.625, 0.25, 0.625, 0.5, 0.375, 0.5, 0.375, 0.5, 0.625, 0.5, 0.625, 0.75, 0.375, 0.75, 0.375, 0.75, 0.625, 0.75, 0.625, 1.0, 0.375, 1.0, 0.125, 0.5, 0.375, 0.5, 0.375, 0.75, 0.125, 0.75, 0.625, 0.5, 0.875, 0.5, 0.875, 0.75, 0.625, 0.75])
me_cube_010.materials.append(mat_wood_middle)
me_cube_010.use_remesh_fix_poles = True
me_cube_010.use_remesh_preserve_attributes = False
me_cube_010.use_mirror_vertex_groups = False
me_cube_010.update()
me_cube_011 = bpy.data.meshes.new('Cube.011')
me_cube_011.from_pydata([(-1.0, -1.0, -1.0), (-1.0, -1.0, 1.0), (-1.0, 1.0, -1.0), (-1.0, 1.0, 1.0), (1.0, -1.0, -1.0), (1.0, -1.0, 1.0), (1.0, 1.0, -1.0), (1.0, 1.0, 1.0), (-0.2486, -0.9969, -0.9987), (-0.2486, -0.9969, 0.001283), (-0.2486, 1.003, -0.9987), (-0.2486, 1.003, 0.001283), (4.751, -0.9969, -0.9987), (4.751, -0.9969, 0.001283), (4.751, 1.003, -0.9987), (4.751, 1.003, 0.001283)], [], [(0, 1, 3, 2), (2, 3, 7, 6), (6, 7, 5, 4), (4, 5, 1, 0), (2, 6, 4, 0), (7, 3, 1, 5), (8, 9, 11, 10), (10, 11, 15, 14), (14, 15, 13, 12), (12, 13, 9, 8), (10, 14, 12, 8), (15, 11, 9, 13)])
_uv = me_cube_011.uv_layers.new(name='UVMap')
_uv.uv.foreach_set('vector', [0.375, 0.0, 0.625, 0.0, 0.625, 0.25, 0.375, 0.25, 0.375, 0.25, 0.625, 0.25, 0.625, 0.5, 0.375, 0.5, 0.375, 0.5, 0.625, 0.5, 0.625, 0.75, 0.375, 0.75, 0.375, 0.75, 0.625, 0.75, 0.625, 1.0, 0.375, 1.0, 0.125, 0.5, 0.375, 0.5, 0.375, 0.75, 0.125, 0.75, 0.625, 0.5, 0.875, 0.5, 0.875, 0.75, 0.625, 0.75, 0.375, 0.0, 0.625, 0.0, 0.625, 0.25, 0.375, 0.25, 0.375, 0.25, 0.625, 0.25, 0.625, 0.5, 0.375, 0.5, 0.375, 0.5, 0.625, 0.5, 0.625, 0.75, 0.375, 0.75, 0.375, 0.75, 0.625, 0.75, 0.625, 1.0, 0.375, 1.0, 0.125, 0.5, 0.375, 0.5, 0.375, 0.75, 0.125, 0.75, 0.625, 0.5, 0.875, 0.5, 0.875, 0.75, 0.625, 0.75])
me_cube_011.materials.append(mat_wood_middle)
me_cube_011.use_remesh_fix_poles = True
me_cube_011.use_remesh_preserve_attributes = False
me_cube_011.use_mirror_vertex_groups = False
me_cube_011.update()
me_cube_012 = bpy.data.meshes.new('Cube.012')
me_cube_012.from_pydata([(-1.0, -1.0, -1.0), (-1.0, -1.0, 1.0), (-1.0, 1.0, -1.0), (-1.0, 1.0, 1.0), (1.0, -1.0, -1.0), (1.0, -1.0, 1.0), (1.0, 1.0, -1.0), (1.0, 1.0, 1.0), (-0.2486, -0.9969, -0.9987), (-0.2486, -0.9969, 0.001283), (-0.2486, 1.003, -0.9987), (-0.2486, 1.003, 0.001283), (4.751, -0.9969, -0.9987), (4.751, -0.9969, 0.001283), (4.751, 1.003, -0.9987), (4.751, 1.003, 0.001283)], [], [(0, 1, 3, 2), (2, 3, 7, 6), (6, 7, 5, 4), (4, 5, 1, 0), (2, 6, 4, 0), (7, 3, 1, 5), (8, 9, 11, 10), (10, 11, 15, 14), (14, 15, 13, 12), (12, 13, 9, 8), (10, 14, 12, 8), (15, 11, 9, 13)])
_uv = me_cube_012.uv_layers.new(name='UVMap')
_uv.uv.foreach_set('vector', [0.375, 0.0, 0.625, 0.0, 0.625, 0.25, 0.375, 0.25, 0.375, 0.25, 0.625, 0.25, 0.625, 0.5, 0.375, 0.5, 0.375, 0.5, 0.625, 0.5, 0.625, 0.75, 0.375, 0.75, 0.375, 0.75, 0.625, 0.75, 0.625, 1.0, 0.375, 1.0, 0.125, 0.5, 0.375, 0.5, 0.375, 0.75, 0.125, 0.75, 0.625, 0.5, 0.875, 0.5, 0.875, 0.75, 0.625, 0.75, 0.375, 0.0, 0.625, 0.0, 0.625, 0.25, 0.375, 0.25, 0.375, 0.25, 0.625, 0.25, 0.625, 0.5, 0.375, 0.5, 0.375, 0.5, 0.625, 0.5, 0.625, 0.75, 0.375, 0.75, 0.375, 0.75, 0.625, 0.75, 0.625, 1.0, 0.375, 1.0, 0.125, 0.5, 0.375, 0.5, 0.375, 0.75, 0.125, 0.75, 0.625, 0.5, 0.875, 0.5, 0.875, 0.75, 0.625, 0.75])
me_cube_012.materials.append(mat_wood_middle)
me_cube_012.use_remesh_fix_poles = True
me_cube_012.use_remesh_preserve_attributes = False
me_cube_012.use_mirror_vertex_groups = False
me_cube_012.update()
me_plane = bpy.data.meshes.new('Plane')
me_plane.from_pydata([(-1.0, -1.0, 0.0), (1.0, -1.0, 0.0), (-1.0, 1.0, 0.0), (1.0, 1.0, 0.0)], [], [(0, 1, 3, 2)])
_uv = me_plane.uv_layers.new(name='UVMap')
_uv.uv.foreach_set('vector', [0.0, 0.0, 1.0, 0.0, 1.0, 1.0, 0.0, 1.0])
me_plane.use_remesh_fix_poles = True
me_plane.use_remesh_preserve_attributes = False
me_plane.use_mirror_vertex_groups = False
me_plane.update()
me_plane_001 = bpy.data.meshes.new('Plane.001')
me_plane_001.from_pydata([(-1.0, -1.0, 0.0), (1.0, -1.0, 0.0), (-1.0, 1.0, 0.0), (1.0, 1.0, 0.0)], [], [(0, 1, 3, 2)])
_uv = me_plane_001.uv_layers.new(name='UVMap')
_uv.uv.foreach_set('vector', [0.0, 0.0, 1.0, 0.0, 1.0, 1.0, 0.0, 1.0])
me_plane_001.use_remesh_fix_poles = True
me_plane_001.use_remesh_preserve_attributes = False
me_plane_001.use_mirror_vertex_groups = False
me_plane_001.update()
me_plane_002 = bpy.data.meshes.new('Plane.002')
me_plane_002.from_pydata([(-1.0, -1.0, 0.0), (1.0, -1.0, 0.0), (-1.0, 1.0, 0.0), (1.0, 1.0, 0.0)], [], [(0, 1, 3, 2)])
_uv = me_plane_002.uv_layers.new(name='UVMap')
_uv.uv.foreach_set('vector', [0.0, 0.0, 1.0, 0.0, 1.0, 1.0, 0.0, 1.0])
me_plane_002.use_remesh_fix_poles = True
me_plane_002.use_remesh_preserve_attributes = False
me_plane_002.use_mirror_vertex_groups = False
me_plane_002.update()
me_plane_004 = bpy.data.meshes.new('Plane.004')
me_plane_004.from_pydata([(-1.0, -1.0, 0.0), (1.0, -1.0, 0.0), (-1.0, 1.0, 0.0), (1.0, 1.0, 0.0)], [], [(0, 1, 3, 2)])
_uv = me_plane_004.uv_layers.new(name='UVMap')
_uv.uv.foreach_set('vector', [0.0, 0.0, 1.0, 0.0, 1.0, 1.0, 0.0, 1.0])
me_plane_004.use_remesh_fix_poles = True
me_plane_004.use_remesh_preserve_attributes = False
me_plane_004.use_mirror_vertex_groups = False
me_plane_004.update()
me_plane_005 = bpy.data.meshes.new('Plane.005')
me_plane_005.from_pydata([(-1.0, -1.0, 0.0), (1.0, -1.0, 0.0), (-1.0, 1.0, 0.0), (1.0, 1.0, 0.0)], [], [(0, 1, 3, 2)])
_uv = me_plane_005.uv_layers.new(name='UVMap')
_uv.uv.foreach_set('vector', [0.0, 0.0, 1.0, 0.0, 1.0, 1.0, 0.0, 1.0])
me_plane_005.use_remesh_fix_poles = True
me_plane_005.use_remesh_preserve_attributes = False
me_plane_005.use_mirror_vertex_groups = False
me_plane_005.update()

# ---- objects
ob_rathaus = bpy.data.objects.new('Rathaus', me_cube)
ob_basement = bpy.data.objects.new('Basement', me_cube_001)
ob_stelze_links_vorne = bpy.data.objects.new('Stelze links vorne', me_cube_002)
ob_stelze_rechts_vorne = bpy.data.objects.new('Stelze rechts vorne', me_cube_003)
ob_stelze_rechts_hinten = bpy.data.objects.new('Stelze rechts hinten', me_cube_004)
ob_stelze_links_hinten = bpy.data.objects.new('Stelze links hinten', me_cube_005)
ob_roof = bpy.data.objects.new('Roof', me_plane_003)
ob_counter = bpy.data.objects.new('Counter', me_cube_006)
ob_bank2 = bpy.data.objects.new('Bank2', me_cube_008)
ob_bank1 = bpy.data.objects.new('Bank1', me_cube_009)
ob_bank3 = bpy.data.objects.new('Bank3', me_cube_010)
ob_bank4 = bpy.data.objects.new('Bank4', me_cube_011)
ob_bank5 = bpy.data.objects.new('Bank5', me_cube_012)
ob_plane = bpy.data.objects.new('Plane', me_plane)
ob_plane_001 = bpy.data.objects.new('Plane.001', me_plane_001)
ob_plane_002 = bpy.data.objects.new('Plane.002', me_plane_002)
ob_plane_003 = bpy.data.objects.new('Plane.003', me_plane_004)
ob_plane_004 = bpy.data.objects.new('Plane.004', me_plane_005)

# ---- transforms, parenting, visibility, modifiers, constraints
ob_rathaus.location = (0.0, 0.0, 1.018)
ob_rathaus.lock_rotations_4d = False
ob_rathaus.empty_display_type = 'ARROWS'
ob_rathaus.lineart.crease_threshold = 0.0
_m = ob_rathaus.modifiers.new('Solidify', 'SOLIDIFY')
_m.thickness = 0.3
_m.nonmanifold_merge_threshold = 0.0003
ob_basement.parent = ob_rathaus
ob_basement.matrix_parent_inverse = Matrix(((1.0, -0.0, 0.0, -0.0), (-0.0, 1.0, -0.0, 0.0), (0.0, -0.0, 1.0, -1.018), (-0.0, 0.0, -0.0, 1.0)))
ob_basement.location = (0.253, -0.3471, -1.479)
ob_basement.lineart.crease_threshold = 0.0
ob_stelze_links_vorne.parent = ob_rathaus
ob_stelze_links_vorne.matrix_parent_inverse = Matrix(((1.0, -0.0, 0.0, -0.0), (-0.0, 1.0, -0.0, 0.0), (0.0, -0.0, 1.0, -1.018), (-0.0, 0.0, -0.0, 1.0)))
ob_stelze_links_vorne.location = (0.95, -9.95, 3.5)
ob_stelze_links_vorne.scale = (0.25, 0.25, 3.5)
ob_stelze_links_vorne.lineart.crease_threshold = 0.0
ob_stelze_rechts_vorne.parent = ob_rathaus
ob_stelze_rechts_vorne.matrix_parent_inverse = Matrix(((1.0, -0.0, 0.0, -0.0), (-0.0, 1.0, -0.0, 0.0), (0.0, -0.0, 1.0, -1.018), (-0.0, 0.0, -0.0, 1.0)))
ob_stelze_rechts_vorne.location = (0.95, 6.95, 3.5)
ob_stelze_rechts_vorne.scale = (0.25, 0.25, 3.5)
ob_stelze_rechts_vorne.lineart.crease_threshold = 0.0
ob_stelze_rechts_hinten.parent = ob_rathaus
ob_stelze_rechts_hinten.matrix_parent_inverse = Matrix(((1.0, -0.0, 0.0, -0.0), (-0.0, 1.0, -0.0, 0.0), (0.0, -0.0, 1.0, -1.018), (-0.0, 0.0, -0.0, 1.0)))
ob_stelze_rechts_hinten.location = (-6.95, 6.95, 2.25)
ob_stelze_rechts_hinten.scale = (0.25, 0.25, 2.25)
ob_stelze_rechts_hinten.lineart.crease_threshold = 0.0
ob_stelze_links_hinten.parent = ob_rathaus
ob_stelze_links_hinten.matrix_parent_inverse = Matrix(((1.0, -0.0, 0.0, -0.0), (-0.0, 1.0, -0.0, 0.0), (0.0, -0.0, 1.0, -1.018), (-0.0, 0.0, -0.0, 1.0)))
ob_stelze_links_hinten.location = (-6.95, -9.95, 2.25)
ob_stelze_links_hinten.scale = (0.25, 0.25, 2.25)
ob_stelze_links_hinten.lineart.crease_threshold = 0.0
ob_roof.location = (0.0, 0.0, 0.0)
ob_roof.lineart.crease_threshold = 0.0
ob_counter.location = (-2.542, -6.137, 0.5)
ob_counter.scale = (3.25, 0.5, 0.5)
ob_counter.lineart.crease_threshold = 0.0
ob_bank2.location = (-6.243, 3.018, 0.4313)
ob_bank2.scale = (0.15, 1.0, 0.5)
ob_bank2.lineart.crease_threshold = 0.0
ob_bank1.location = (-2.991, 6.18, 0.4076)
ob_bank1.rotation_euler = (0.0, -0.0, -1.571)
ob_bank1.scale = (0.15, 1.0, 0.5)
ob_bank1.lineart.crease_threshold = 0.0
ob_bank3.location = (0.2992, 3.044, 0.4)
ob_bank3.rotation_euler = (0.0, 0.0, -3.142)
ob_bank3.scale = (0.15, 1.0, 0.5)
ob_bank3.lineart.crease_threshold = 0.0
ob_bank4.location = (1.774, 3.356, 0.3)
ob_bank4.scale = (0.15, 1.0, 0.5)
ob_bank4.lineart.crease_threshold = 0.0
ob_bank5.location = (1.788, -5.614, 0.3)
ob_bank5.scale = (0.15, 1.0, 0.5)
ob_bank5.lineart.crease_threshold = 0.0
ob_plane.location = (0.8052, 4.521, 3.879)
ob_plane.rotation_euler = (0.0, 1.571, 0.0)
ob_plane.scale = (1.6, 1.05, 1.0)
ob_plane.lineart.crease_threshold = 0.0
ob_plane_001.location = (0.8052, 1.038, 3.879)
ob_plane_001.rotation_euler = (0.0, 1.571, 0.0)
ob_plane_001.scale = (1.6, 1.05, 1.0)
ob_plane_001.lineart.crease_threshold = 0.0
ob_plane_002.location = (0.8052, -3.948, 3.879)
ob_plane_002.rotation_euler = (0.0, 1.571, 0.0)
ob_plane_002.scale = (1.6, 1.05, 1.0)
ob_plane_002.lineart.crease_threshold = 0.0
ob_plane_003.location = (0.8052, -7.525, 3.879)
ob_plane_003.rotation_euler = (0.0, 1.571, 0.0)
ob_plane_003.scale = (1.6, 1.05, 1.0)
ob_plane_003.lineart.crease_threshold = 0.0
ob_plane_004.location = (-6.914, -6.004, 2.347)
ob_plane_004.rotation_euler = (0.0, 1.571, 0.0)
ob_plane_004.scale = (1.4, 1.05, 1.0)
ob_plane_004.lineart.crease_threshold = 0.0

# ---- collection membership
col_collection.objects.link(ob_rathaus)
col_collection.objects.link(ob_basement)
col_collection.objects.link(ob_stelze_links_vorne)
col_collection.objects.link(ob_stelze_rechts_vorne)
col_collection.objects.link(ob_stelze_rechts_hinten)
col_collection.objects.link(ob_stelze_links_hinten)
col_collection.objects.link(ob_roof)
col_collection.objects.link(ob_counter)
col_collection.objects.link(ob_bank2)
col_collection.objects.link(ob_bank1)
col_collection.objects.link(ob_bank3)
col_collection.objects.link(ob_bank4)
col_collection.objects.link(ob_bank5)
col_collection.objects.link(ob_plane)
col_collection.objects.link(ob_plane_001)
col_collection.objects.link(ob_plane_002)
col_collection.objects.link(ob_plane_003)
col_collection.objects.link(ob_plane_004)

# ---- scene / render settings (as saved in the file)
scene.frame_start = 1; scene.frame_end = 250; scene.frame_set(1)
scene.render.engine = 'BLENDER_EEVEE_NEXT'
scene.cycles.use_denoising = False
scene.cycles.samples = 128
scene.cycles.sampling_pattern = 'TABULATED_SOBOL'
scene.cycles.use_adaptive_sampling = False
scene.cycles.use_light_tree = False
scene.view_settings.view_transform = 'Filmic'
bpy.context.view_layer.update()

# ---- added for rendering (the .blend has no active camera and no usable light): camera, sun
cam_auto = bpy.data.cameras.new('AutoCamera')
cam_auto.lens = 50.0
cam_auto.sensor_width = 36.0
cam_auto.clip_end = 1000.0
ob_auto_camera = bpy.data.objects.new('AutoCamera', cam_auto)
scene.collection.objects.link(ob_auto_camera)
ob_auto_camera.location = (17.8382, -25.9557, 19.9206)
ob_auto_camera.rotation_euler = (1.09748, -7.21219e-08, 0.694738)
scene.camera = ob_auto_camera
light_auto_sun = bpy.data.lights.new('AutoSun', 'SUN')
light_auto_sun.energy = 3.0
light_auto_sun.angle = 0.0523599
ob_auto_sun = bpy.data.objects.new('AutoSun', light_auto_sun)
scene.collection.objects.link(ob_auto_sun)
ob_auto_sun.rotation_euler = (0.872665, 0.174533, 0.523599)
bpy.context.view_layer.update()

